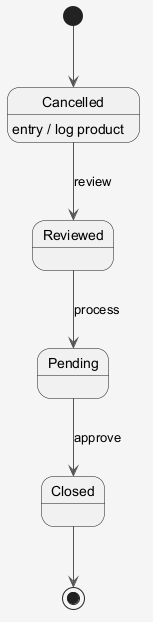

The diagram above was rendered by PlantUML. Its source (embedded in the PNG):
@startuml
skinparam shadowing false
skinparam backgroundColor #F5F5F5
skinparam ArrowColor #555555
[*] --> Cancelled
Cancelled --> Reviewed : review
Cancelled : entry / log product
Reviewed --> Pending : process
Pending --> Closed : approve
Closed --> [*]
@enduml